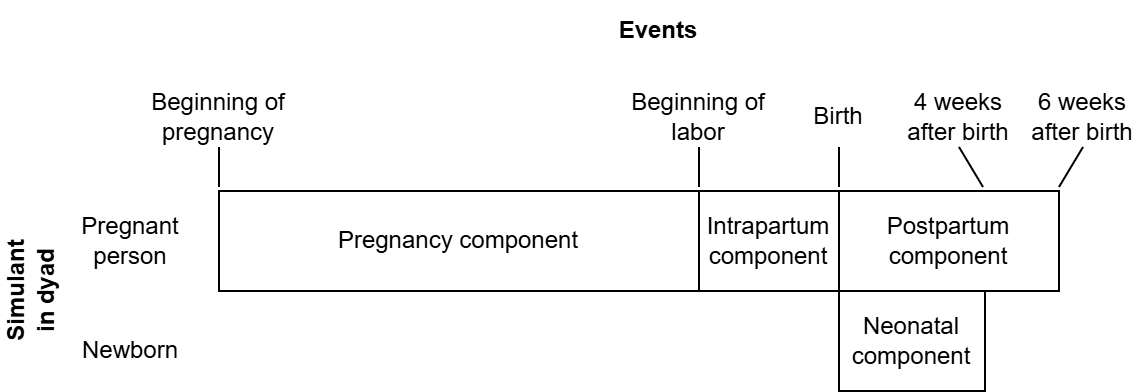

The diagram above was exported from draw.io. Its source (the exported page's mxGraphModel, read from the mxfile embedded in the PNG):
<mxGraphModel dx="729" dy="296" grid="1" gridSize="10" guides="1" tooltips="1" connect="1" arrows="1" fold="1" page="1" pageScale="1" pageWidth="850" pageHeight="1100" math="0" shadow="0">
  <root>
    <mxCell id="0" />
    <mxCell id="1" parent="0" />
    <mxCell id="2" value="Pregnancy component" style="rounded=0;whiteSpace=wrap;html=1;" parent="1" vertex="1">
      <mxGeometry x="360" y="245" width="240" height="50" as="geometry" />
    </mxCell>
    <mxCell id="3" value="Pregnant person" style="text;html=1;align=center;verticalAlign=middle;whiteSpace=wrap;rounded=0;" parent="1" vertex="1">
      <mxGeometry x="286" y="255" width="60" height="30" as="geometry" />
    </mxCell>
    <mxCell id="4" value="Newborn" style="text;html=1;align=center;verticalAlign=middle;whiteSpace=wrap;rounded=0;" parent="1" vertex="1">
      <mxGeometry x="286" y="310" width="60" height="30" as="geometry" />
    </mxCell>
    <mxCell id="6" value="&lt;b&gt;Simulant in dyad&lt;/b&gt;" style="text;html=1;align=center;verticalAlign=middle;whiteSpace=wrap;rounded=0;rotation=-90;" parent="1" vertex="1">
      <mxGeometry x="236" y="280" width="60" height="30" as="geometry" />
    </mxCell>
    <mxCell id="7" value="&lt;b&gt;Events&lt;/b&gt;" style="text;html=1;align=center;verticalAlign=middle;whiteSpace=wrap;rounded=0;rotation=0;" parent="1" vertex="1">
      <mxGeometry x="550" y="150" width="60" height="30" as="geometry" />
    </mxCell>
    <mxCell id="8" value="Beginning of pregnancy" style="text;html=1;align=center;verticalAlign=middle;whiteSpace=wrap;rounded=0;" parent="1" vertex="1">
      <mxGeometry x="325" y="193" width="70" height="30" as="geometry" />
    </mxCell>
    <mxCell id="10" value="" style="endArrow=none;html=1;entryX=0.5;entryY=1;entryDx=0;entryDy=0;" parent="1" target="8" edge="1">
      <mxGeometry width="50" height="50" relative="1" as="geometry">
        <mxPoint x="360" y="243" as="sourcePoint" />
        <mxPoint x="415" y="353" as="targetPoint" />
      </mxGeometry>
    </mxCell>
    <mxCell id="11" value="Intrapartum component" style="rounded=0;whiteSpace=wrap;html=1;" parent="1" vertex="1">
      <mxGeometry x="600" y="245" width="70" height="50" as="geometry" />
    </mxCell>
    <mxCell id="12" value="Beginning of labor" style="text;html=1;align=center;verticalAlign=middle;whiteSpace=wrap;rounded=0;" parent="1" vertex="1">
      <mxGeometry x="565" y="193" width="70" height="30" as="geometry" />
    </mxCell>
    <mxCell id="13" value="" style="endArrow=none;html=1;entryX=0.5;entryY=1;entryDx=0;entryDy=0;" parent="1" target="12" edge="1">
      <mxGeometry width="50" height="50" relative="1" as="geometry">
        <mxPoint x="600" y="243" as="sourcePoint" />
        <mxPoint x="655" y="353" as="targetPoint" />
      </mxGeometry>
    </mxCell>
    <mxCell id="14" value="Birth" style="text;html=1;align=center;verticalAlign=middle;whiteSpace=wrap;rounded=0;" parent="1" vertex="1">
      <mxGeometry x="638" y="193" width="64" height="30" as="geometry" />
    </mxCell>
    <mxCell id="15" value="" style="endArrow=none;html=1;entryX=0.5;entryY=1;entryDx=0;entryDy=0;" parent="1" target="14" edge="1">
      <mxGeometry width="50" height="50" relative="1" as="geometry">
        <mxPoint x="670" y="243" as="sourcePoint" />
        <mxPoint x="725" y="353" as="targetPoint" />
      </mxGeometry>
    </mxCell>
    <mxCell id="17" value="Postpartum component" style="rounded=0;whiteSpace=wrap;html=1;" parent="1" vertex="1">
      <mxGeometry x="670" y="245" width="110" height="50" as="geometry" />
    </mxCell>
    <mxCell id="18" value="6 weeks after birth" style="text;html=1;align=center;verticalAlign=middle;whiteSpace=wrap;rounded=0;" parent="1" vertex="1">
      <mxGeometry x="760" y="193" width="64" height="30" as="geometry" />
    </mxCell>
    <mxCell id="19" value="" style="endArrow=none;html=1;entryX=0.5;entryY=1;entryDx=0;entryDy=0;" parent="1" target="18" edge="1">
      <mxGeometry width="50" height="50" relative="1" as="geometry">
        <mxPoint x="780" y="243" as="sourcePoint" />
        <mxPoint x="835" y="353" as="targetPoint" />
      </mxGeometry>
    </mxCell>
    <mxCell id="20" value="Neonatal component" style="rounded=0;whiteSpace=wrap;html=1;" parent="1" vertex="1">
      <mxGeometry x="670" y="295" width="73" height="50" as="geometry" />
    </mxCell>
    <mxCell id="21" value="4 weeks after birth" style="text;html=1;align=center;verticalAlign=middle;whiteSpace=wrap;rounded=0;" parent="1" vertex="1">
      <mxGeometry x="698" y="193" width="64" height="30" as="geometry" />
    </mxCell>
    <mxCell id="22" value="" style="endArrow=none;html=1;entryX=0.5;entryY=1;entryDx=0;entryDy=0;" parent="1" target="21" edge="1">
      <mxGeometry width="50" height="50" relative="1" as="geometry">
        <mxPoint x="742" y="243" as="sourcePoint" />
        <mxPoint x="797" y="353" as="targetPoint" />
      </mxGeometry>
    </mxCell>
  </root>
</mxGraphModel>